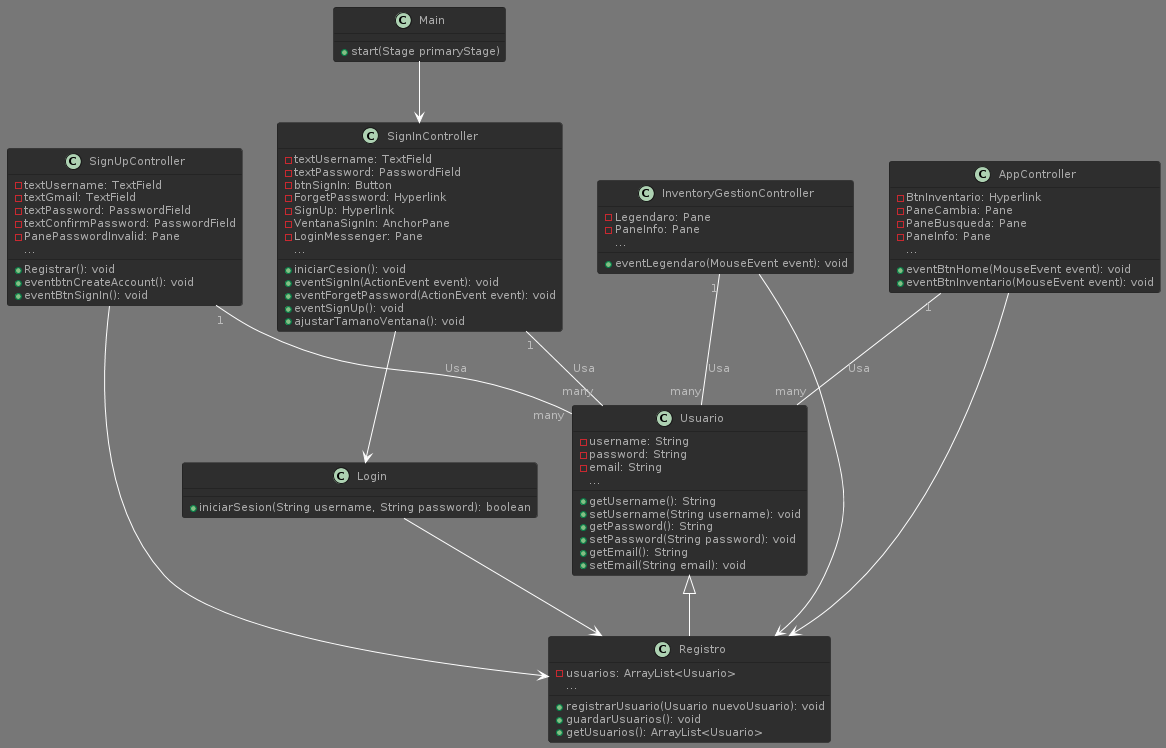

The diagram above was rendered by PlantUML. Its source (embedded in the PNG):
@startuml
!theme reddress-darkblue

class Main {
  +start(Stage primaryStage)
}

class Login {
  +iniciarSesion(String username, String password): boolean
}

class SignInController {
  -textUsername: TextField
  -textPassword: PasswordField
  -btnSignIn: Button
  -ForgetPassword: Hyperlink
  -SignUp: Hyperlink
  -VentanaSignIn: AnchorPane
  -LoginMessenger: Pane
 ...
  +iniciarCesion(): void
  +eventSignIn(ActionEvent event): void
  +eventForgetPassword(ActionEvent event): void
  +eventSignUp(): void
  +ajustarTamanoVentana(): void
}

class SignUpController {
  -textUsername: TextField
  -textGmail: TextField
  -textPassword: PasswordField
  -textConfirmPassword: PasswordField
  -PanePasswordInvalid: Pane
 ...
  +Registrar(): void
  +eventbtnCreateAccount(): void
  +eventBtnSignIn(): void
}

class AppController {
  -BtnInventario: Hyperlink
  -PaneCambia: Pane
  -PaneBusqueda: Pane
  -PaneInfo: Pane
 ...
  +eventBtnHome(MouseEvent event): void
  +eventBtnInventario(MouseEvent event): void
}

class InventoryGestionController {
  -Legendaro: Pane
  -PaneInfo: Pane
 ...
  +eventLegendaro(MouseEvent event): void
}

class Registro {
  -usuarios: ArrayList<Usuario>
 ...
  +registrarUsuario(Usuario nuevoUsuario): void
  +guardarUsuarios(): void
  +getUsuarios(): ArrayList<Usuario>
}

class Usuario {
  -username: String
  -password: String
  -email: String
 ...
  +getUsername(): String
  +setUsername(String username): void
  +getPassword(): String
  +setPassword(String password): void
  +getEmail(): String
  +setEmail(String email): void
}

Main --> SignInController
Login --> Registro
SignInController --> Login
SignUpController --> Registro
AppController --> Registro
InventoryGestionController --> Registro
Usuario <|-- Registro

SignInController "1" -- "many" Usuario : Usa
SignUpController "1" -- "many" Usuario : Usa
AppController "1" -- "many" Usuario : Usa
InventoryGestionController "1" -- "many" Usuario : Usa
@enduml